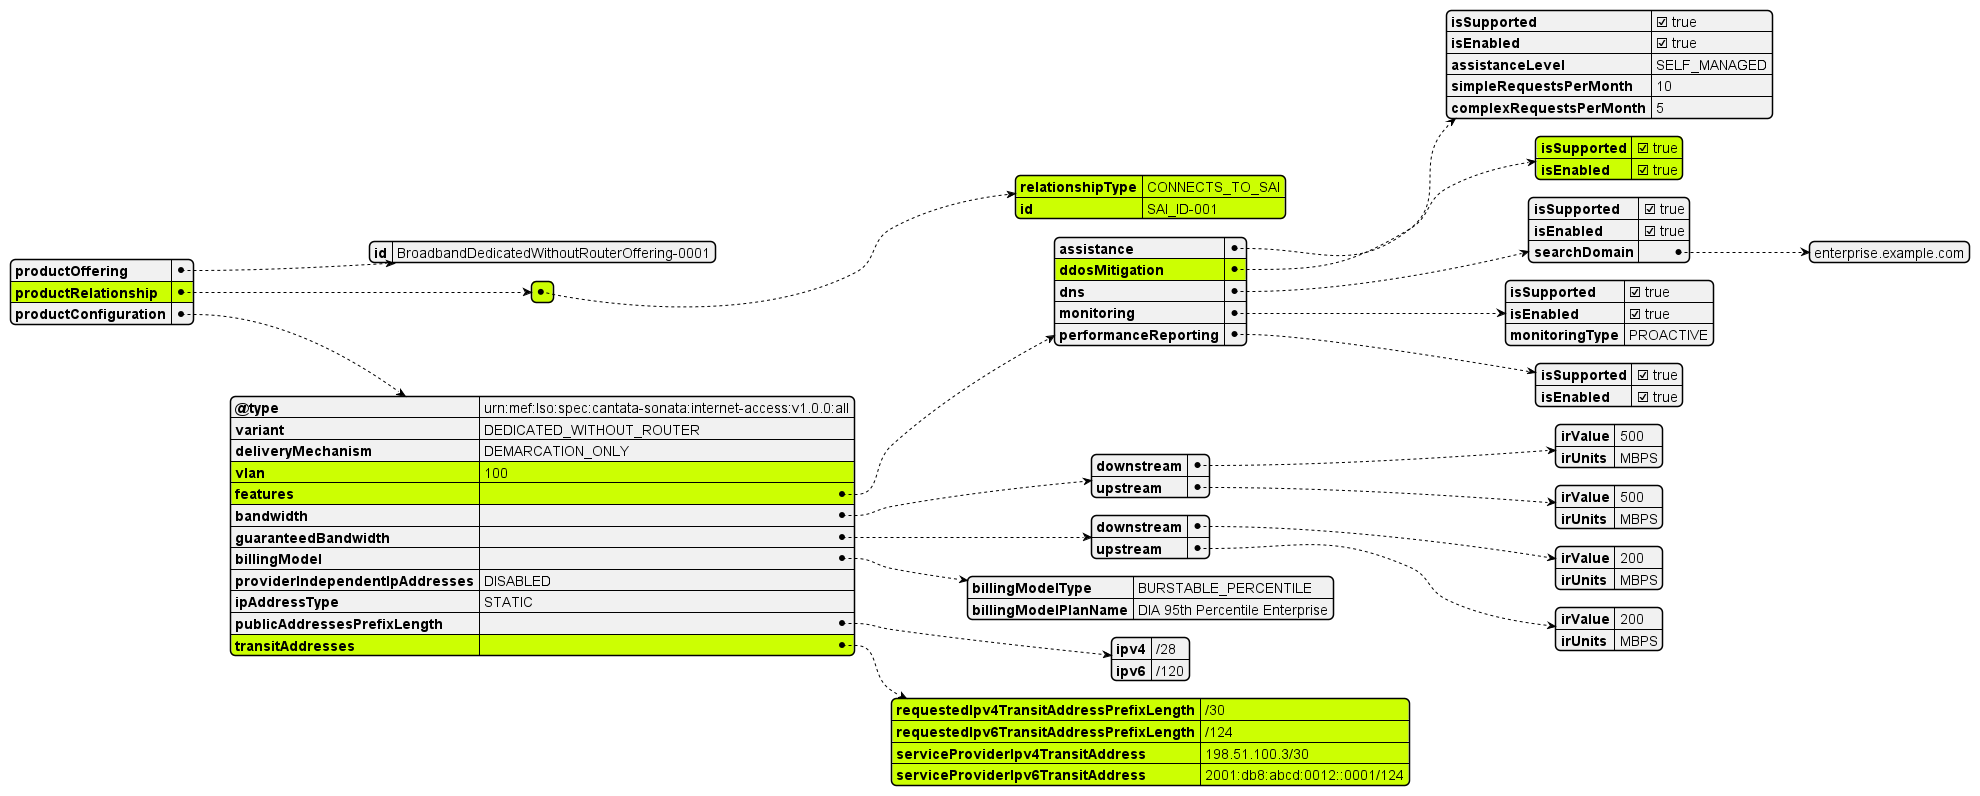

The diagram above was rendered by PlantUML. Its source (embedded in the PNG):
@startjson
#highlight "productConfiguration" / "vlan"
#highlight "productConfiguration" / "features"
#highlight "productConfiguration" / "features" / "ddosMitigation"
#highlight "productConfiguration" / "features" / "ddosMitigation" / "isSupported"
#highlight "productConfiguration" / "features" / "ddosMitigation" / "isEnabled"
#highlight "productRelationship" 
#highlight "productRelationship" / "0"
#highlight "productRelationship" / "0" / "relationshipType"
#highlight "productRelationship" / "0" / "id" 
#highlight "productConfiguration" / "transitAddresses"
#highlight "productConfiguration" / "transitAddresses" / "requestedIpv4TransitAddressPrefixLength"
#highlight "productConfiguration" / "transitAddresses" / "requestedIpv6TransitAddressPrefixLength"
#highlight "productConfiguration" / "transitAddresses" / "serviceProviderIpv4TransitAddress"
#highlight "productConfiguration" / "transitAddresses" / "serviceProviderIpv6TransitAddress"


{

  "productOffering": {
    "id": "BroadbandDedicatedWithoutRouterOffering-0001"
  }
  ,
  "productRelationship": [
  {
    "relationshipType": "CONNECTS_TO_SAI",
    "id": "SAI_ID-001"
  }
  ],
  "productConfiguration": {
    "@type": "urn:mef:lso:spec:cantata-sonata:internet-access:v1.0.0:all",
    "variant": "DEDICATED_WITHOUT_ROUTER",
    "deliveryMechanism": "DEMARCATION_ONLY",
    "vlan": 100,
    "features": {
      "assistance": {
        "isSupported": true,
        "isEnabled": true,
        "assistanceLevel": "SELF_MANAGED",
        "simpleRequestsPerMonth": 10,
        "complexRequestsPerMonth": 5
      }
      ,
      "ddosMitigation": {
        "isSupported": true,
        "isEnabled": true
      }
      ,
      "dns": {
        "isSupported": true,
        "isEnabled": true,
        "searchDomain": [
        "enterprise.example.com"
        ]
      }
      ,
      "monitoring": {
        "isSupported": true,
        "isEnabled": true,
        "monitoringType": "PROACTIVE"
      }
      ,
      "performanceReporting": {
        "isSupported": true,
        "isEnabled": true
      }
    }
    ,
    "bandwidth": {
      "downstream": {
        "irValue": 500,
        "irUnits": "MBPS"
      }
      ,
      "upstream": {
        "irValue": 500,
        "irUnits": "MBPS"
      }
    }
    ,
    "guaranteedBandwidth": {
      "downstream": {
        "irValue": 200,
        "irUnits": "MBPS"
      }
      ,
      "upstream": {
        "irValue": 200,
        "irUnits": "MBPS"
      }
    }
    ,
    "billingModel": {
      "billingModelType": "BURSTABLE_PERCENTILE",
      "billingModelPlanName": "DIA 95th Percentile Enterprise"
    }
    ,
    "providerIndependentIpAddresses": "DISABLED",
    "ipAddressType": "STATIC",
    "publicAddressesPrefixLength": {
      "ipv4": "/28",
      "ipv6": "/120"
    }
    ,
    "transitAddresses": {
      "requestedIpv4TransitAddressPrefixLength": "/30",
      "requestedIpv6TransitAddressPrefixLength": "/124",
      "serviceProviderIpv4TransitAddress": "198.51.100.3/30",
      "serviceProviderIpv6TransitAddress": "2001:db8:abcd:0012::0001/124"
    }
  }
}


@endjson